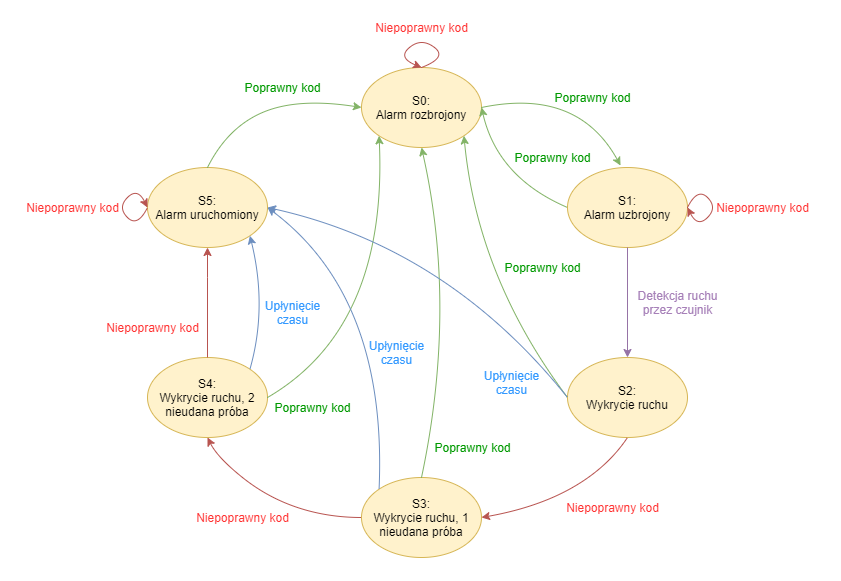

The diagram above was exported from draw.io. Its source (the exported page's mxGraphModel, read from the mxfile embedded in the PNG):
<mxGraphModel dx="1185" dy="1854" grid="1" gridSize="10" guides="1" tooltips="1" connect="1" arrows="1" fold="1" page="1" pageScale="1" pageWidth="827" pageHeight="1169" math="0" shadow="0">
  <root>
    <mxCell id="0" />
    <mxCell id="1" parent="0" />
    <mxCell id="qiT6ygfHpfg2hRUTJ_v6-1" value="S0:&lt;br&gt;Alarm rozbrojony" style="ellipse;whiteSpace=wrap;html=1;fillColor=#fff2cc;strokeColor=#d6b656;" vertex="1" parent="1">
      <mxGeometry x="354" y="40" width="120" height="80" as="geometry" />
    </mxCell>
    <mxCell id="qiT6ygfHpfg2hRUTJ_v6-2" value="S1:&lt;br&gt;Alarm uzbrojony" style="ellipse;whiteSpace=wrap;html=1;fillColor=#fff2cc;strokeColor=#d6b656;" vertex="1" parent="1">
      <mxGeometry x="560" y="140" width="120" height="80" as="geometry" />
    </mxCell>
    <mxCell id="qiT6ygfHpfg2hRUTJ_v6-3" value="S2:&lt;br&gt;Wykrycie ruchu" style="ellipse;whiteSpace=wrap;html=1;fillColor=#fff2cc;strokeColor=#d6b656;" vertex="1" parent="1">
      <mxGeometry x="560" y="330" width="120" height="80" as="geometry" />
    </mxCell>
    <mxCell id="qiT6ygfHpfg2hRUTJ_v6-4" value="S3:&lt;br&gt;Wykrycie ruchu, 1 nieudana próba" style="ellipse;whiteSpace=wrap;html=1;fillColor=#fff2cc;strokeColor=#d6b656;" vertex="1" parent="1">
      <mxGeometry x="354" y="450" width="120" height="80" as="geometry" />
    </mxCell>
    <mxCell id="qiT6ygfHpfg2hRUTJ_v6-5" value="S5:&lt;br&gt;Alarm uruchomiony" style="ellipse;whiteSpace=wrap;html=1;fillColor=#fff2cc;strokeColor=#d6b656;" vertex="1" parent="1">
      <mxGeometry x="140" y="140" width="120" height="80" as="geometry" />
    </mxCell>
    <mxCell id="qiT6ygfHpfg2hRUTJ_v6-6" value="S4:&lt;br&gt;Wykrycie ruchu, 2 nieudana próba" style="ellipse;whiteSpace=wrap;html=1;fillColor=#fff2cc;strokeColor=#d6b656;" vertex="1" parent="1">
      <mxGeometry x="140" y="330" width="120" height="80" as="geometry" />
    </mxCell>
    <mxCell id="qiT6ygfHpfg2hRUTJ_v6-7" value="" style="curved=1;endArrow=classic;html=1;exitX=1;exitY=0.5;exitDx=0;exitDy=0;entryX=0.442;entryY=-0.025;entryDx=0;entryDy=0;entryPerimeter=0;fillColor=#d5e8d4;strokeColor=#82b366;" edge="1" parent="1" source="qiT6ygfHpfg2hRUTJ_v6-1" target="qiT6ygfHpfg2hRUTJ_v6-2">
      <mxGeometry width="50" height="50" relative="1" as="geometry">
        <mxPoint x="410" y="260" as="sourcePoint" />
        <mxPoint x="460" y="210" as="targetPoint" />
        <Array as="points">
          <mxPoint x="570" y="60" />
        </Array>
      </mxGeometry>
    </mxCell>
    <mxCell id="qiT6ygfHpfg2hRUTJ_v6-8" value="" style="curved=1;endArrow=classic;html=1;exitX=0.5;exitY=1;exitDx=0;exitDy=0;entryX=0.5;entryY=0;entryDx=0;entryDy=0;fontColor=#A680B8;fillColor=#e1d5e7;strokeColor=#9673a6;" edge="1" parent="1" source="qiT6ygfHpfg2hRUTJ_v6-2" target="qiT6ygfHpfg2hRUTJ_v6-3">
      <mxGeometry width="50" height="50" relative="1" as="geometry">
        <mxPoint x="560" y="390" as="sourcePoint" />
        <mxPoint x="610" y="340" as="targetPoint" />
        <Array as="points" />
      </mxGeometry>
    </mxCell>
    <mxCell id="qiT6ygfHpfg2hRUTJ_v6-9" value="" style="curved=1;endArrow=classic;html=1;exitX=0.5;exitY=1;exitDx=0;exitDy=0;entryX=1;entryY=0.5;entryDx=0;entryDy=0;fillColor=#f8cecc;strokeColor=#b85450;" edge="1" parent="1" source="qiT6ygfHpfg2hRUTJ_v6-3" target="qiT6ygfHpfg2hRUTJ_v6-4">
      <mxGeometry width="50" height="50" relative="1" as="geometry">
        <mxPoint x="560" y="390" as="sourcePoint" />
        <mxPoint x="610" y="340" as="targetPoint" />
        <Array as="points">
          <mxPoint x="600" y="440" />
          <mxPoint x="530" y="480" />
        </Array>
      </mxGeometry>
    </mxCell>
    <mxCell id="qiT6ygfHpfg2hRUTJ_v6-10" value="" style="curved=1;endArrow=classic;html=1;exitX=0;exitY=0.5;exitDx=0;exitDy=0;entryX=0.5;entryY=1;entryDx=0;entryDy=0;fillColor=#f8cecc;strokeColor=#b85450;" edge="1" parent="1" source="qiT6ygfHpfg2hRUTJ_v6-4" target="qiT6ygfHpfg2hRUTJ_v6-6">
      <mxGeometry width="50" height="50" relative="1" as="geometry">
        <mxPoint x="560" y="390" as="sourcePoint" />
        <mxPoint x="610" y="340" as="targetPoint" />
        <Array as="points">
          <mxPoint x="320" y="490" />
          <mxPoint x="260" y="470" />
          <mxPoint x="210" y="430" />
        </Array>
      </mxGeometry>
    </mxCell>
    <mxCell id="qiT6ygfHpfg2hRUTJ_v6-11" value="" style="curved=1;endArrow=classic;html=1;exitX=0.5;exitY=0;exitDx=0;exitDy=0;entryX=0.5;entryY=1;entryDx=0;entryDy=0;fillColor=#f8cecc;strokeColor=#b85450;" edge="1" parent="1" source="qiT6ygfHpfg2hRUTJ_v6-6" target="qiT6ygfHpfg2hRUTJ_v6-5">
      <mxGeometry width="50" height="50" relative="1" as="geometry">
        <mxPoint x="560" y="390" as="sourcePoint" />
        <mxPoint x="610" y="340" as="targetPoint" />
        <Array as="points">
          <mxPoint x="200" y="250" />
        </Array>
      </mxGeometry>
    </mxCell>
    <mxCell id="qiT6ygfHpfg2hRUTJ_v6-12" value="" style="curved=1;endArrow=classic;html=1;exitX=0.5;exitY=0;exitDx=0;exitDy=0;entryX=0;entryY=0.5;entryDx=0;entryDy=0;fillColor=#d5e8d4;strokeColor=#82b366;" edge="1" parent="1" source="qiT6ygfHpfg2hRUTJ_v6-5" target="qiT6ygfHpfg2hRUTJ_v6-1">
      <mxGeometry width="50" height="50" relative="1" as="geometry">
        <mxPoint x="560" y="390" as="sourcePoint" />
        <mxPoint x="610" y="340" as="targetPoint" />
        <Array as="points">
          <mxPoint x="220" y="100" />
          <mxPoint x="290" y="70" />
        </Array>
      </mxGeometry>
    </mxCell>
    <mxCell id="qiT6ygfHpfg2hRUTJ_v6-13" value="" style="curved=1;endArrow=classic;html=1;exitX=0;exitY=0.5;exitDx=0;exitDy=0;entryX=1;entryY=0.5;entryDx=0;entryDy=0;fillColor=#d5e8d4;strokeColor=#82b366;" edge="1" parent="1" source="qiT6ygfHpfg2hRUTJ_v6-2" target="qiT6ygfHpfg2hRUTJ_v6-1">
      <mxGeometry width="50" height="50" relative="1" as="geometry">
        <mxPoint x="560" y="390" as="sourcePoint" />
        <mxPoint x="610" y="340" as="targetPoint" />
        <Array as="points">
          <mxPoint x="490" y="150" />
        </Array>
      </mxGeometry>
    </mxCell>
    <mxCell id="qiT6ygfHpfg2hRUTJ_v6-14" value="" style="curved=1;endArrow=classic;html=1;exitX=0;exitY=0.5;exitDx=0;exitDy=0;entryX=1;entryY=1;entryDx=0;entryDy=0;fillColor=#d5e8d4;strokeColor=#82b366;" edge="1" parent="1" source="qiT6ygfHpfg2hRUTJ_v6-3" target="qiT6ygfHpfg2hRUTJ_v6-1">
      <mxGeometry width="50" height="50" relative="1" as="geometry">
        <mxPoint x="560" y="390" as="sourcePoint" />
        <mxPoint x="610" y="340" as="targetPoint" />
        <Array as="points">
          <mxPoint x="470" y="250" />
        </Array>
      </mxGeometry>
    </mxCell>
    <mxCell id="qiT6ygfHpfg2hRUTJ_v6-15" value="" style="curved=1;endArrow=classic;html=1;exitX=0.5;exitY=0;exitDx=0;exitDy=0;entryX=0.5;entryY=1;entryDx=0;entryDy=0;fillColor=#d5e8d4;strokeColor=#82b366;" edge="1" parent="1" source="qiT6ygfHpfg2hRUTJ_v6-4" target="qiT6ygfHpfg2hRUTJ_v6-1">
      <mxGeometry width="50" height="50" relative="1" as="geometry">
        <mxPoint x="560" y="390" as="sourcePoint" />
        <mxPoint x="610" y="340" as="targetPoint" />
        <Array as="points">
          <mxPoint x="450" y="280" />
        </Array>
      </mxGeometry>
    </mxCell>
    <mxCell id="qiT6ygfHpfg2hRUTJ_v6-16" value="" style="curved=1;endArrow=classic;html=1;exitX=1;exitY=0.5;exitDx=0;exitDy=0;entryX=0;entryY=1;entryDx=0;entryDy=0;fillColor=#d5e8d4;strokeColor=#82b366;" edge="1" parent="1" source="qiT6ygfHpfg2hRUTJ_v6-6" target="qiT6ygfHpfg2hRUTJ_v6-1">
      <mxGeometry width="50" height="50" relative="1" as="geometry">
        <mxPoint x="310" y="390" as="sourcePoint" />
        <mxPoint x="340" y="240" as="targetPoint" />
        <Array as="points">
          <mxPoint x="380" y="300" />
        </Array>
      </mxGeometry>
    </mxCell>
    <mxCell id="qiT6ygfHpfg2hRUTJ_v6-17" value="" style="curved=1;endArrow=classic;html=1;exitX=0.5;exitY=0;exitDx=0;exitDy=0;fillColor=#f8cecc;strokeColor=#b85450;" edge="1" parent="1" source="qiT6ygfHpfg2hRUTJ_v6-1">
      <mxGeometry width="50" height="50" relative="1" as="geometry">
        <mxPoint x="560" y="390" as="sourcePoint" />
        <mxPoint x="414" y="40" as="targetPoint" />
        <Array as="points">
          <mxPoint x="440" y="30" />
          <mxPoint x="414" y="10" />
          <mxPoint x="390" y="30" />
        </Array>
      </mxGeometry>
    </mxCell>
    <mxCell id="qiT6ygfHpfg2hRUTJ_v6-18" value="" style="curved=1;endArrow=classic;html=1;exitX=1;exitY=0.5;exitDx=0;exitDy=0;entryX=1;entryY=0.5;entryDx=0;entryDy=0;fillColor=#f8cecc;strokeColor=#b85450;" edge="1" parent="1" source="qiT6ygfHpfg2hRUTJ_v6-2" target="qiT6ygfHpfg2hRUTJ_v6-2">
      <mxGeometry width="50" height="50" relative="1" as="geometry">
        <mxPoint x="690" y="80" as="sourcePoint" />
        <mxPoint x="740" y="30" as="targetPoint" />
        <Array as="points">
          <mxPoint x="690" y="160" />
          <mxPoint x="710" y="180" />
          <mxPoint x="690" y="200" />
        </Array>
      </mxGeometry>
    </mxCell>
    <mxCell id="qiT6ygfHpfg2hRUTJ_v6-19" value="" style="curved=1;endArrow=classic;html=1;exitX=0;exitY=0.5;exitDx=0;exitDy=0;entryX=0;entryY=0.5;entryDx=0;entryDy=0;fillColor=#f8cecc;strokeColor=#b85450;" edge="1" parent="1" source="qiT6ygfHpfg2hRUTJ_v6-5" target="qiT6ygfHpfg2hRUTJ_v6-5">
      <mxGeometry width="50" height="50" relative="1" as="geometry">
        <mxPoint x="20" y="270" as="sourcePoint" />
        <mxPoint x="70" y="220" as="targetPoint" />
        <Array as="points">
          <mxPoint x="130" y="200" />
          <mxPoint x="110" y="180" />
          <mxPoint x="130" y="160" />
        </Array>
      </mxGeometry>
    </mxCell>
    <mxCell id="qiT6ygfHpfg2hRUTJ_v6-27" value="Detekcja ruchu&lt;br&gt;przez czujnik" style="text;html=1;align=center;verticalAlign=middle;resizable=0;points=[];autosize=1;fontColor=#A680B8;" vertex="1" parent="1">
      <mxGeometry x="620" y="260" width="100" height="30" as="geometry" />
    </mxCell>
    <mxCell id="qiT6ygfHpfg2hRUTJ_v6-35" value="Poprawny kod" style="text;html=1;align=center;verticalAlign=middle;resizable=0;points=[];autosize=1;fontColor=#009900;" vertex="1" parent="1">
      <mxGeometry x="230" y="50" width="90" height="20" as="geometry" />
    </mxCell>
    <mxCell id="qiT6ygfHpfg2hRUTJ_v6-36" value="Poprawny kod" style="text;html=1;align=center;verticalAlign=middle;resizable=0;points=[];autosize=1;fontColor=#009900;" vertex="1" parent="1">
      <mxGeometry x="260" y="370" width="90" height="20" as="geometry" />
    </mxCell>
    <mxCell id="qiT6ygfHpfg2hRUTJ_v6-37" value="Poprawny kod" style="text;html=1;align=center;verticalAlign=middle;resizable=0;points=[];autosize=1;fontColor=#009900;" vertex="1" parent="1">
      <mxGeometry x="420" y="410" width="90" height="20" as="geometry" />
    </mxCell>
    <mxCell id="qiT6ygfHpfg2hRUTJ_v6-38" value="Poprawny kod" style="text;html=1;align=center;verticalAlign=middle;resizable=0;points=[];autosize=1;fontColor=#009900;" vertex="1" parent="1">
      <mxGeometry x="490" y="230" width="90" height="20" as="geometry" />
    </mxCell>
    <mxCell id="qiT6ygfHpfg2hRUTJ_v6-39" value="Poprawny kod" style="text;html=1;align=center;verticalAlign=middle;resizable=0;points=[];autosize=1;fontColor=#009900;" vertex="1" parent="1">
      <mxGeometry x="500" y="120" width="90" height="20" as="geometry" />
    </mxCell>
    <mxCell id="qiT6ygfHpfg2hRUTJ_v6-40" value="Poprawny kod" style="text;html=1;align=center;verticalAlign=middle;resizable=0;points=[];autosize=1;fontColor=#009900;" vertex="1" parent="1">
      <mxGeometry x="540" y="60" width="90" height="20" as="geometry" />
    </mxCell>
    <mxCell id="qiT6ygfHpfg2hRUTJ_v6-41" value="Niepoprawny kod" style="text;html=1;align=center;verticalAlign=middle;resizable=0;points=[];autosize=1;fontColor=#FF3333;" vertex="1" parent="1">
      <mxGeometry x="359" y="-10" width="110" height="20" as="geometry" />
    </mxCell>
    <mxCell id="qiT6ygfHpfg2hRUTJ_v6-42" value="Niepoprawny kod" style="text;html=1;align=center;verticalAlign=middle;resizable=0;points=[];autosize=1;fontColor=#FF3333;" vertex="1" parent="1">
      <mxGeometry x="700" y="170" width="110" height="20" as="geometry" />
    </mxCell>
    <mxCell id="qiT6ygfHpfg2hRUTJ_v6-43" value="Niepoprawny kod" style="text;html=1;align=center;verticalAlign=middle;resizable=0;points=[];autosize=1;fontColor=#FF3333;" vertex="1" parent="1">
      <mxGeometry x="550" y="470" width="110" height="20" as="geometry" />
    </mxCell>
    <mxCell id="qiT6ygfHpfg2hRUTJ_v6-44" value="Niepoprawny kod" style="text;html=1;align=center;verticalAlign=middle;resizable=0;points=[];autosize=1;fontColor=#FF3333;" vertex="1" parent="1">
      <mxGeometry x="180" y="480" width="110" height="20" as="geometry" />
    </mxCell>
    <mxCell id="qiT6ygfHpfg2hRUTJ_v6-45" value="Niepoprawny kod" style="text;html=1;align=center;verticalAlign=middle;resizable=0;points=[];autosize=1;fontColor=#FF3333;" vertex="1" parent="1">
      <mxGeometry x="90" y="290" width="110" height="20" as="geometry" />
    </mxCell>
    <mxCell id="qiT6ygfHpfg2hRUTJ_v6-46" value="Niepoprawny kod" style="text;html=1;align=center;verticalAlign=middle;resizable=0;points=[];autosize=1;fontColor=#FF3333;" vertex="1" parent="1">
      <mxGeometry x="10" y="170" width="110" height="20" as="geometry" />
    </mxCell>
    <mxCell id="qiT6ygfHpfg2hRUTJ_v6-47" value="" style="curved=1;endArrow=classic;html=1;exitX=1;exitY=0;exitDx=0;exitDy=0;entryX=1;entryY=1;entryDx=0;entryDy=0;fillColor=#dae8fc;strokeColor=#6c8ebf;" edge="1" parent="1" source="qiT6ygfHpfg2hRUTJ_v6-6" target="qiT6ygfHpfg2hRUTJ_v6-5">
      <mxGeometry width="50" height="50" relative="1" as="geometry">
        <mxPoint x="-80" y="330" as="sourcePoint" />
        <mxPoint x="-30" y="280" as="targetPoint" />
        <Array as="points">
          <mxPoint x="260" y="280" />
        </Array>
      </mxGeometry>
    </mxCell>
    <mxCell id="qiT6ygfHpfg2hRUTJ_v6-48" value="" style="curved=1;endArrow=classic;html=1;exitX=0;exitY=0;exitDx=0;exitDy=0;entryX=1;entryY=0.5;entryDx=0;entryDy=0;fillColor=#dae8fc;strokeColor=#6c8ebf;" edge="1" parent="1" source="qiT6ygfHpfg2hRUTJ_v6-4" target="qiT6ygfHpfg2hRUTJ_v6-5">
      <mxGeometry width="50" height="50" relative="1" as="geometry">
        <mxPoint x="-80" y="310" as="sourcePoint" />
        <mxPoint x="-30" y="260" as="targetPoint" />
        <Array as="points">
          <mxPoint x="380" y="270" />
        </Array>
      </mxGeometry>
    </mxCell>
    <mxCell id="qiT6ygfHpfg2hRUTJ_v6-50" value="Upłynięcie&lt;br&gt;czasu" style="text;html=1;align=center;verticalAlign=middle;resizable=0;points=[];autosize=1;fontColor=#3399FF;" vertex="1" parent="1">
      <mxGeometry x="354" y="310" width="70" height="30" as="geometry" />
    </mxCell>
    <mxCell id="qiT6ygfHpfg2hRUTJ_v6-51" value="Upłynięcie&lt;br&gt;czasu" style="text;html=1;align=center;verticalAlign=middle;resizable=0;points=[];autosize=1;fontColor=#3399FF;" vertex="1" parent="1">
      <mxGeometry x="250" y="270" width="70" height="30" as="geometry" />
    </mxCell>
    <mxCell id="qiT6ygfHpfg2hRUTJ_v6-52" value="" style="curved=1;endArrow=classic;html=1;exitX=0;exitY=0.5;exitDx=0;exitDy=0;entryX=1;entryY=0.5;entryDx=0;entryDy=0;fillColor=#dae8fc;strokeColor=#6c8ebf;" edge="1" parent="1" source="qiT6ygfHpfg2hRUTJ_v6-3" target="qiT6ygfHpfg2hRUTJ_v6-5">
      <mxGeometry width="50" height="50" relative="1" as="geometry">
        <mxPoint x="560" y="370" as="sourcePoint" />
        <mxPoint x="610" y="320" as="targetPoint" />
        <Array as="points">
          <mxPoint x="440" y="220" />
        </Array>
      </mxGeometry>
    </mxCell>
    <mxCell id="qiT6ygfHpfg2hRUTJ_v6-53" value="Upłynięcie&lt;br&gt;czasu" style="text;html=1;align=center;verticalAlign=middle;resizable=0;points=[];autosize=1;fontColor=#3399FF;" vertex="1" parent="1">
      <mxGeometry x="469" y="340" width="70" height="30" as="geometry" />
    </mxCell>
  </root>
</mxGraphModel>